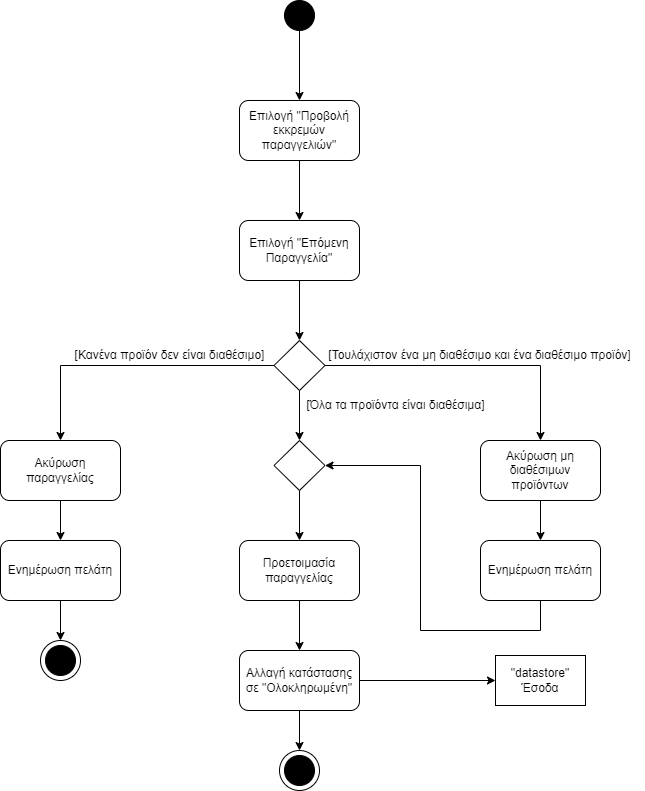

The diagram above was exported from draw.io. Its source (the exported page's mxGraphModel, read from the mxfile embedded in the PNG):
<mxGraphModel dx="874" dy="446" grid="1" gridSize="10" guides="1" tooltips="1" connect="1" arrows="1" fold="1" page="1" pageScale="1" pageWidth="827" pageHeight="1169" math="0" shadow="0">
  <root>
    <mxCell id="0" />
    <mxCell id="1" parent="0" />
    <mxCell id="iFgozE0SnoxRLyRGzWSb-1" value="" style="ellipse;whiteSpace=wrap;html=1;aspect=fixed;fillColor=#000000;" parent="1" vertex="1">
      <mxGeometry x="384" y="250" width="30" height="30" as="geometry" />
    </mxCell>
    <mxCell id="iFgozE0SnoxRLyRGzWSb-2" value="" style="endArrow=classic;html=1;rounded=0;exitX=0.5;exitY=1;exitDx=0;exitDy=0;" parent="1" source="iFgozE0SnoxRLyRGzWSb-1" target="iFgozE0SnoxRLyRGzWSb-3" edge="1">
      <mxGeometry width="50" height="50" relative="1" as="geometry">
        <mxPoint x="390" y="180" as="sourcePoint" />
        <mxPoint x="399" y="110" as="targetPoint" />
      </mxGeometry>
    </mxCell>
    <mxCell id="iFgozE0SnoxRLyRGzWSb-3" value="Επιλογή &quot;Προβολή εκκρεμών παραγγελιών&quot;" style="rounded=1;whiteSpace=wrap;html=1;" parent="1" vertex="1">
      <mxGeometry x="339" y="350" width="120" height="60" as="geometry" />
    </mxCell>
    <mxCell id="iFgozE0SnoxRLyRGzWSb-4" value="" style="endArrow=classic;html=1;rounded=0;exitX=0.5;exitY=1;exitDx=0;exitDy=0;" parent="1" source="iFgozE0SnoxRLyRGzWSb-3" target="iFgozE0SnoxRLyRGzWSb-7" edge="1">
      <mxGeometry width="50" height="50" relative="1" as="geometry">
        <mxPoint x="399" y="240" as="sourcePoint" />
        <mxPoint x="390" y="340" as="targetPoint" />
      </mxGeometry>
    </mxCell>
    <mxCell id="iFgozE0SnoxRLyRGzWSb-7" value="Επιλογή &quot;Επόμενη Παραγγελία&quot;" style="rounded=1;whiteSpace=wrap;html=1;" parent="1" vertex="1">
      <mxGeometry x="339" y="470" width="120" height="60" as="geometry" />
    </mxCell>
    <mxCell id="iFgozE0SnoxRLyRGzWSb-8" value="" style="endArrow=classic;html=1;rounded=0;exitX=0.5;exitY=1;exitDx=0;exitDy=0;entryX=0.5;entryY=0;entryDx=0;entryDy=0;" parent="1" source="iFgozE0SnoxRLyRGzWSb-7" target="iFgozE0SnoxRLyRGzWSb-12" edge="1">
      <mxGeometry width="50" height="50" relative="1" as="geometry">
        <mxPoint x="390" y="490" as="sourcePoint" />
        <mxPoint x="399" y="470" as="targetPoint" />
      </mxGeometry>
    </mxCell>
    <mxCell id="iFgozE0SnoxRLyRGzWSb-12" value="" style="rhombus;whiteSpace=wrap;html=1;" parent="1" vertex="1">
      <mxGeometry x="373.5" y="590" width="51" height="50" as="geometry" />
    </mxCell>
    <mxCell id="iFgozE0SnoxRLyRGzWSb-17" value="[Κανένα προϊόν δεν είναι διαθέσιμο]" style="text;html=1;align=center;verticalAlign=middle;resizable=0;points=[];autosize=1;strokeColor=none;fillColor=none;" parent="1" vertex="1">
      <mxGeometry x="163.5" y="590" width="210" height="30" as="geometry" />
    </mxCell>
    <mxCell id="iFgozE0SnoxRLyRGzWSb-19" value="" style="endArrow=classic;html=1;rounded=0;exitX=0;exitY=0.5;exitDx=0;exitDy=0;entryX=0.5;entryY=0;entryDx=0;entryDy=0;" parent="1" source="iFgozE0SnoxRLyRGzWSb-12" target="iFgozE0SnoxRLyRGzWSb-20" edge="1">
      <mxGeometry width="50" height="50" relative="1" as="geometry">
        <mxPoint x="390" y="590" as="sourcePoint" />
        <mxPoint x="160" y="760" as="targetPoint" />
        <Array as="points">
          <mxPoint x="160" y="615" />
        </Array>
      </mxGeometry>
    </mxCell>
    <mxCell id="iFgozE0SnoxRLyRGzWSb-20" value="Ακύρωση παραγγελίας" style="rounded=1;whiteSpace=wrap;html=1;" parent="1" vertex="1">
      <mxGeometry x="100" y="690" width="120" height="60" as="geometry" />
    </mxCell>
    <mxCell id="iFgozE0SnoxRLyRGzWSb-21" value="" style="endArrow=classic;html=1;rounded=0;exitX=0.5;exitY=1;exitDx=0;exitDy=0;" parent="1" source="iFgozE0SnoxRLyRGzWSb-22" edge="1">
      <mxGeometry width="50" height="50" relative="1" as="geometry">
        <mxPoint x="390" y="730" as="sourcePoint" />
        <mxPoint x="160" y="830" as="targetPoint" />
      </mxGeometry>
    </mxCell>
    <mxCell id="iFgozE0SnoxRLyRGzWSb-26" value="" style="ellipse;whiteSpace=wrap;html=1;aspect=fixed;fillColor=#000000;" parent="1" vertex="1">
      <mxGeometry x="145" y="895" width="30" height="30" as="geometry" />
    </mxCell>
    <mxCell id="iFgozE0SnoxRLyRGzWSb-29" value="" style="endArrow=classic;html=1;rounded=0;exitX=1;exitY=0.5;exitDx=0;exitDy=0;entryX=0.5;entryY=0;entryDx=0;entryDy=0;" parent="1" source="iFgozE0SnoxRLyRGzWSb-12" target="iFgozE0SnoxRLyRGzWSb-30" edge="1">
      <mxGeometry width="50" height="50" relative="1" as="geometry">
        <mxPoint x="390" y="730" as="sourcePoint" />
        <mxPoint x="640" y="710" as="targetPoint" />
        <Array as="points">
          <mxPoint x="640" y="615" />
        </Array>
      </mxGeometry>
    </mxCell>
    <mxCell id="iFgozE0SnoxRLyRGzWSb-30" value="Ακύρωση μη διαθέσιμων προϊόντων" style="rounded=1;whiteSpace=wrap;html=1;" parent="1" vertex="1">
      <mxGeometry x="580" y="690" width="120" height="60" as="geometry" />
    </mxCell>
    <mxCell id="iFgozE0SnoxRLyRGzWSb-31" value="[Τουλάχιστον ένα μη διαθέσιμο και ένα διαθέσιμο προϊόν]" style="text;html=1;align=center;verticalAlign=middle;resizable=0;points=[];autosize=1;strokeColor=none;fillColor=none;" parent="1" vertex="1">
      <mxGeometry x="414" y="590" width="330" height="30" as="geometry" />
    </mxCell>
    <mxCell id="iFgozE0SnoxRLyRGzWSb-33" value="" style="endArrow=classic;html=1;rounded=0;exitX=0.5;exitY=1;exitDx=0;exitDy=0;" parent="1" source="iFgozE0SnoxRLyRGzWSb-34" edge="1">
      <mxGeometry width="50" height="50" relative="1" as="geometry">
        <mxPoint x="390" y="730" as="sourcePoint" />
        <mxPoint x="640" y="830" as="targetPoint" />
      </mxGeometry>
    </mxCell>
    <mxCell id="iFgozE0SnoxRLyRGzWSb-35" value="" style="endArrow=classic;html=1;rounded=0;exitX=0.5;exitY=1;exitDx=0;exitDy=0;entryX=0.5;entryY=0;entryDx=0;entryDy=0;" parent="1" source="iFgozE0SnoxRLyRGzWSb-12" target="iFgozE0SnoxRLyRGzWSb-38" edge="1">
      <mxGeometry width="50" height="50" relative="1" as="geometry">
        <mxPoint x="390" y="730" as="sourcePoint" />
        <mxPoint x="400" y="690" as="targetPoint" />
        <Array as="points" />
      </mxGeometry>
    </mxCell>
    <mxCell id="iFgozE0SnoxRLyRGzWSb-36" value="[Όλα τα προϊόντα είναι διαθέσιμα]" style="text;html=1;align=center;verticalAlign=middle;resizable=0;points=[];autosize=1;strokeColor=none;fillColor=none;" parent="1" vertex="1">
      <mxGeometry x="395" y="640" width="200" height="30" as="geometry" />
    </mxCell>
    <mxCell id="iFgozE0SnoxRLyRGzWSb-37" value="Προετοιμασία παραγγελίας" style="rounded=1;whiteSpace=wrap;html=1;" parent="1" vertex="1">
      <mxGeometry x="339" y="790" width="120" height="60" as="geometry" />
    </mxCell>
    <mxCell id="iFgozE0SnoxRLyRGzWSb-38" value="" style="rhombus;whiteSpace=wrap;html=1;" parent="1" vertex="1">
      <mxGeometry x="373.5" y="690" width="51" height="50" as="geometry" />
    </mxCell>
    <mxCell id="iFgozE0SnoxRLyRGzWSb-39" value="" style="endArrow=classic;html=1;rounded=0;exitX=0.5;exitY=1;exitDx=0;exitDy=0;entryX=1;entryY=0.5;entryDx=0;entryDy=0;" parent="1" source="iFgozE0SnoxRLyRGzWSb-34" target="iFgozE0SnoxRLyRGzWSb-38" edge="1">
      <mxGeometry width="50" height="50" relative="1" as="geometry">
        <mxPoint x="390" y="730" as="sourcePoint" />
        <mxPoint x="440" y="680" as="targetPoint" />
        <Array as="points">
          <mxPoint x="640" y="880" />
          <mxPoint x="520" y="880" />
          <mxPoint x="520" y="715" />
        </Array>
      </mxGeometry>
    </mxCell>
    <mxCell id="iFgozE0SnoxRLyRGzWSb-40" value="" style="endArrow=classic;html=1;rounded=0;exitX=0.5;exitY=1;exitDx=0;exitDy=0;entryX=0.5;entryY=0;entryDx=0;entryDy=0;" parent="1" source="iFgozE0SnoxRLyRGzWSb-38" target="iFgozE0SnoxRLyRGzWSb-37" edge="1">
      <mxGeometry width="50" height="50" relative="1" as="geometry">
        <mxPoint x="390" y="730" as="sourcePoint" />
        <mxPoint x="440" y="680" as="targetPoint" />
      </mxGeometry>
    </mxCell>
    <mxCell id="iFgozE0SnoxRLyRGzWSb-41" value="" style="endArrow=classic;html=1;rounded=0;exitX=0.5;exitY=1;exitDx=0;exitDy=0;entryX=0.5;entryY=0;entryDx=0;entryDy=0;" parent="1" source="iFgozE0SnoxRLyRGzWSb-37" target="iFgozE0SnoxRLyRGzWSb-42" edge="1">
      <mxGeometry width="50" height="50" relative="1" as="geometry">
        <mxPoint x="390" y="1030" as="sourcePoint" />
        <mxPoint x="400" y="940" as="targetPoint" />
      </mxGeometry>
    </mxCell>
    <mxCell id="iFgozE0SnoxRLyRGzWSb-42" value="Αλλαγή κατάστασης σε &quot;Ολοκληρωμένη&quot;" style="rounded=1;whiteSpace=wrap;html=1;" parent="1" vertex="1">
      <mxGeometry x="339" y="900" width="120" height="60" as="geometry" />
    </mxCell>
    <mxCell id="iFgozE0SnoxRLyRGzWSb-43" value="" style="endArrow=classic;html=1;rounded=0;exitX=1;exitY=0.5;exitDx=0;exitDy=0;entryX=0;entryY=0.5;entryDx=0;entryDy=0;" parent="1" source="iFgozE0SnoxRLyRGzWSb-42" target="iFgozE0SnoxRLyRGzWSb-46" edge="1">
      <mxGeometry width="50" height="50" relative="1" as="geometry">
        <mxPoint x="390" y="1030" as="sourcePoint" />
        <mxPoint x="555" y="970" as="targetPoint" />
      </mxGeometry>
    </mxCell>
    <mxCell id="iFgozE0SnoxRLyRGzWSb-46" value="&quot;datastore&quot; &lt;br&gt;Έσοδα" style="rounded=0;whiteSpace=wrap;html=1;" parent="1" vertex="1">
      <mxGeometry x="595" y="905" width="90" height="50" as="geometry" />
    </mxCell>
    <mxCell id="iFgozE0SnoxRLyRGzWSb-48" value="" style="endArrow=classic;html=1;rounded=0;exitX=0.5;exitY=1;exitDx=0;exitDy=0;entryX=0.5;entryY=0;entryDx=0;entryDy=0;" parent="1" source="iFgozE0SnoxRLyRGzWSb-42" target="iFgozE0SnoxRLyRGzWSb-49" edge="1">
      <mxGeometry width="50" height="50" relative="1" as="geometry">
        <mxPoint x="390" y="830" as="sourcePoint" />
        <mxPoint x="399" y="1060" as="targetPoint" />
      </mxGeometry>
    </mxCell>
    <mxCell id="iFgozE0SnoxRLyRGzWSb-49" value="" style="ellipse;whiteSpace=wrap;html=1;aspect=fixed;fillColor=none;" parent="1" vertex="1">
      <mxGeometry x="379" y="1000" width="40" height="40" as="geometry" />
    </mxCell>
    <mxCell id="iFgozE0SnoxRLyRGzWSb-50" value="" style="ellipse;whiteSpace=wrap;html=1;aspect=fixed;fillColor=#000000;" parent="1" vertex="1">
      <mxGeometry x="384" y="1005" width="30" height="30" as="geometry" />
    </mxCell>
    <mxCell id="iFgozE0SnoxRLyRGzWSb-51" value="" style="endArrow=classic;html=1;rounded=0;exitX=0.5;exitY=1;exitDx=0;exitDy=0;" parent="1" source="iFgozE0SnoxRLyRGzWSb-30" target="iFgozE0SnoxRLyRGzWSb-34" edge="1">
      <mxGeometry width="50" height="50" relative="1" as="geometry">
        <mxPoint x="640" y="750" as="sourcePoint" />
        <mxPoint x="640" y="830" as="targetPoint" />
      </mxGeometry>
    </mxCell>
    <mxCell id="iFgozE0SnoxRLyRGzWSb-34" value="Ενημέρωση πελάτη" style="rounded=1;whiteSpace=wrap;html=1;" parent="1" vertex="1">
      <mxGeometry x="580" y="790" width="120" height="60" as="geometry" />
    </mxCell>
    <mxCell id="iFgozE0SnoxRLyRGzWSb-52" value="" style="endArrow=classic;html=1;rounded=0;exitX=0.5;exitY=1;exitDx=0;exitDy=0;" parent="1" source="iFgozE0SnoxRLyRGzWSb-20" target="iFgozE0SnoxRLyRGzWSb-22" edge="1">
      <mxGeometry width="50" height="50" relative="1" as="geometry">
        <mxPoint x="160" y="750" as="sourcePoint" />
        <mxPoint x="160" y="830" as="targetPoint" />
      </mxGeometry>
    </mxCell>
    <mxCell id="iFgozE0SnoxRLyRGzWSb-22" value="Ενημέρωση πελάτη" style="rounded=1;whiteSpace=wrap;html=1;" parent="1" vertex="1">
      <mxGeometry x="100" y="790" width="120" height="60" as="geometry" />
    </mxCell>
    <mxCell id="iFgozE0SnoxRLyRGzWSb-53" value="" style="endArrow=classic;html=1;rounded=0;exitX=0.5;exitY=1;exitDx=0;exitDy=0;" parent="1" source="iFgozE0SnoxRLyRGzWSb-22" target="iFgozE0SnoxRLyRGzWSb-28" edge="1">
      <mxGeometry width="50" height="50" relative="1" as="geometry">
        <mxPoint x="160" y="850" as="sourcePoint" />
        <mxPoint x="160" y="940" as="targetPoint" />
      </mxGeometry>
    </mxCell>
    <mxCell id="iFgozE0SnoxRLyRGzWSb-28" value="" style="ellipse;whiteSpace=wrap;html=1;aspect=fixed;fillColor=none;" parent="1" vertex="1">
      <mxGeometry x="140" y="890" width="40" height="40" as="geometry" />
    </mxCell>
  </root>
</mxGraphModel>